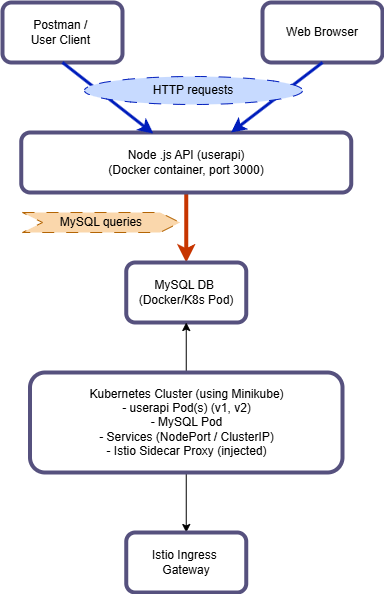

The diagram above was exported from draw.io. Its source (the exported page's mxGraphModel, read from the mxfile embedded in the PNG):
<mxGraphModel dx="1678" dy="874" grid="0" gridSize="10" guides="1" tooltips="1" connect="1" arrows="1" fold="1" page="1" pageScale="1" pageWidth="827" pageHeight="1169" background="#FFFFFF" math="0" shadow="0">
  <root>
    <mxCell id="0" />
    <mxCell id="1" parent="0" />
    <mxCell id="bpNGOVzbnHWs1omgPzGx-17" value="&lt;span style=&quot;text-wrap-mode: nowrap;&quot;&gt;MySQL queries&lt;/span&gt;" style="shape=step;perimeter=stepPerimeter;whiteSpace=wrap;html=1;fixedSize=1;fillColor=#fad7ac;strokeColor=#b46504;dashed=1;dashPattern=12 12;" vertex="1" parent="1">
      <mxGeometry x="200" y="350" width="157.5" height="20" as="geometry" />
    </mxCell>
    <mxCell id="bpNGOVzbnHWs1omgPzGx-1" value="Postman /&amp;nbsp;&lt;div&gt;User Client&amp;nbsp;&lt;/div&gt;" style="rounded=1;whiteSpace=wrap;html=1;fillColor=default;strokeColor=#56517e;strokeWidth=4;" vertex="1" parent="1">
      <mxGeometry x="180" y="140" width="120" height="60" as="geometry" />
    </mxCell>
    <mxCell id="bpNGOVzbnHWs1omgPzGx-2" value="Web Browser" style="rounded=1;whiteSpace=wrap;html=1;fillColor=default;strokeColor=#56517e;strokeWidth=4;" vertex="1" parent="1">
      <mxGeometry x="440" y="140" width="120" height="60" as="geometry" />
    </mxCell>
    <mxCell id="bpNGOVzbnHWs1omgPzGx-19" style="edgeStyle=orthogonalEdgeStyle;rounded=0;orthogonalLoop=1;jettySize=auto;html=1;exitX=0.5;exitY=1;exitDx=0;exitDy=0;entryX=0.5;entryY=0;entryDx=0;entryDy=0;strokeWidth=4;fillColor=#fa6800;strokeColor=#C73500;" edge="1" parent="1" source="bpNGOVzbnHWs1omgPzGx-3" target="bpNGOVzbnHWs1omgPzGx-4">
      <mxGeometry relative="1" as="geometry" />
    </mxCell>
    <mxCell id="bpNGOVzbnHWs1omgPzGx-3" value="Node .js API (userapi)&lt;div&gt;(Docker container, port 3000)&lt;/div&gt;" style="rounded=1;whiteSpace=wrap;html=1;fillColor=default;strokeColor=#56517e;strokeWidth=4;" vertex="1" parent="1">
      <mxGeometry x="198.75" y="270" width="330" height="60" as="geometry" />
    </mxCell>
    <mxCell id="bpNGOVzbnHWs1omgPzGx-4" value="MySQL DB&amp;nbsp;&lt;div&gt;(Docker/K8s Pod)&lt;/div&gt;" style="rounded=1;whiteSpace=wrap;html=1;fillColor=default;strokeColor=#56517e;strokeWidth=4;" vertex="1" parent="1">
      <mxGeometry x="303.75" y="400" width="120" height="60" as="geometry" />
    </mxCell>
    <mxCell id="bpNGOVzbnHWs1omgPzGx-12" style="edgeStyle=orthogonalEdgeStyle;rounded=0;orthogonalLoop=1;jettySize=auto;html=1;exitX=0.5;exitY=0;exitDx=0;exitDy=0;entryX=0.5;entryY=1;entryDx=0;entryDy=0;" edge="1" parent="1" source="bpNGOVzbnHWs1omgPzGx-5" target="bpNGOVzbnHWs1omgPzGx-4">
      <mxGeometry relative="1" as="geometry" />
    </mxCell>
    <mxCell id="bpNGOVzbnHWs1omgPzGx-15" style="edgeStyle=orthogonalEdgeStyle;rounded=0;orthogonalLoop=1;jettySize=auto;html=1;exitX=0.5;exitY=1;exitDx=0;exitDy=0;entryX=0.5;entryY=0;entryDx=0;entryDy=0;" edge="1" parent="1" source="bpNGOVzbnHWs1omgPzGx-5" target="bpNGOVzbnHWs1omgPzGx-6">
      <mxGeometry relative="1" as="geometry">
        <mxPoint x="380" y="790" as="targetPoint" />
      </mxGeometry>
    </mxCell>
    <mxCell id="bpNGOVzbnHWs1omgPzGx-5" value="Kubernetes Cluster (using Minikube)&lt;div&gt;- userapi Pod(s) (v1, v2)&lt;/div&gt;&lt;div&gt;- MySQL Pod&lt;/div&gt;&lt;div&gt;- Services (NodePort / ClusterIP)&lt;/div&gt;&lt;div&gt;- Istio Sidecar Proxy (injected)&lt;/div&gt;" style="rounded=1;whiteSpace=wrap;html=1;fillColor=default;strokeColor=#56517e;strokeWidth=4;" vertex="1" parent="1">
      <mxGeometry x="207.5" y="510" width="312.5" height="100" as="geometry" />
    </mxCell>
    <mxCell id="bpNGOVzbnHWs1omgPzGx-6" value="Istio Ingress&amp;nbsp;&lt;div&gt;Gateway&lt;/div&gt;" style="rounded=1;whiteSpace=wrap;html=1;fillColor=default;strokeColor=#56517e;strokeWidth=4;" vertex="1" parent="1">
      <mxGeometry x="303.75" y="670" width="120" height="60" as="geometry" />
    </mxCell>
    <mxCell id="bpNGOVzbnHWs1omgPzGx-8" value="" style="endArrow=classic;html=1;rounded=0;entryX=0.4;entryY=0.017;entryDx=0;entryDy=0;entryPerimeter=0;fillColor=#0050ef;strokeColor=#001DBC;strokeWidth=3;" edge="1" parent="1" target="bpNGOVzbnHWs1omgPzGx-3">
      <mxGeometry width="50" height="50" relative="1" as="geometry">
        <mxPoint x="240" y="200" as="sourcePoint" />
        <mxPoint x="420" y="260" as="targetPoint" />
      </mxGeometry>
    </mxCell>
    <mxCell id="bpNGOVzbnHWs1omgPzGx-9" value="" style="endArrow=classic;html=1;rounded=0;exitX=0.5;exitY=1;exitDx=0;exitDy=0;entryX=0.636;entryY=0;entryDx=0;entryDy=0;entryPerimeter=0;fillColor=#0050ef;strokeColor=#001DBC;strokeWidth=3;" edge="1" parent="1" source="bpNGOVzbnHWs1omgPzGx-2" target="bpNGOVzbnHWs1omgPzGx-3">
      <mxGeometry width="50" height="50" relative="1" as="geometry">
        <mxPoint x="470" y="200" as="sourcePoint" />
        <mxPoint x="570" y="268" as="targetPoint" />
      </mxGeometry>
    </mxCell>
    <mxCell id="bpNGOVzbnHWs1omgPzGx-28" value="HTTP requests" style="ellipse;whiteSpace=wrap;html=1;fillColor=light-dark(#c7daff, #6db2ff);strokeColor=#001DBC;fontColor=light-dark(#000000, #121212);shadow=0;dashed=1;dashPattern=12 12;" vertex="1" parent="1">
      <mxGeometry x="262" y="214" width="218" height="28" as="geometry" />
    </mxCell>
  </root>
</mxGraphModel>